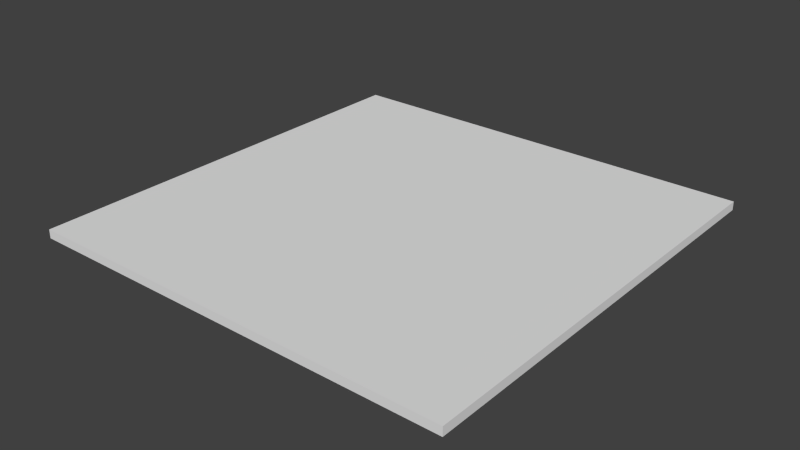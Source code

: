 # Source: board.blend  (saved by Blender 2.76.0; exported with 4.5.12 LTS)
import bpy
from mathutils import Matrix  # noqa: F401  (used for matrix-valued properties, if any)

bpy.ops.wm.read_factory_settings(use_empty=True)
scene = bpy.context.scene
scene.name = 'Scene'

# ---- collections
col_collection_1 = bpy.data.collections.new('Collection 1'); scene.collection.children.link(col_collection_1)

# ---- materials (node trees are filled in below, after node groups)
mat_material = bpy.data.materials.new('Material')
mat_material.alpha_threshold = 0.0
mat_material.use_transparent_shadow = False
mat_material.roughness = 0.5
mat_material.line_color = (0.0, 0.0, 0.0, 1.0)

# ---- material node trees

# ---- world
world_world = bpy.data.worlds.new('World'); scene.world = world_world
world_world.color = (0.05088, 0.05088, 0.05088)
world_world.use_sun_shadow = False
world_world.sun_shadow_jitter_overblur = 0.0
world_world.cycles.sampling_method = 'MANUAL'
world_world.cycles.sample_map_resolution = 256

# ---- meshes
me_cube = bpy.data.meshes.new('Cube')
me_cube.from_pydata([(-3.5, -3.252, -0.09576), (-3.548, -3.257, -0.09576), (-3.595, -3.271, -0.09576), (-3.638, -3.294, -0.09576), (-3.676, -3.324, -0.09576), (-3.706, -3.362, -0.09576), (-3.729, -3.405, -0.09576), (-3.743, -3.452, -0.09576), (-3.748, -3.5, -0.09576), (-3.743, -3.548, -0.09576), (-3.729, -3.595, -0.09576), (-3.706, -3.638, -0.09576), (-3.676, -3.676, -0.09576), (-3.638, -3.706, -0.09576), (-3.595, -3.729, -0.09576), (-3.548, -3.743, -0.09576), (-3.5, -3.748, -0.09576), (-3.452, -3.743, -0.09576), (-3.405, -3.729, -0.09576), (-3.362, -3.706, -0.09576), (-3.324, -3.676, -0.09576), (-3.294, -3.638, -0.09576), (-3.271, -3.595, -0.09576), (-3.257, -3.548, -0.09576), (-3.252, -3.5, -0.09576), (-3.257, -3.452, -0.09576), (-3.271, -3.405, -0.09576), (-3.294, -3.362, -0.09576), (-3.324, -3.324, -0.09576), (-3.362, -3.294, -0.09576), (-3.405, -3.271, -0.09576), (-3.452, -3.257, -0.09576), (-3.5, -3.366, -0.3543), (-3.526, -3.368, -0.3543), (-3.551, -3.376, -0.3543), (-3.575, -3.388, -0.3543), (-3.595, -3.405, -0.3543), (-3.612, -3.425, -0.3543), (-3.624, -3.449, -0.3543), (-3.632, -3.474, -0.3543), (-3.634, -3.5, -0.3543), (-3.632, -3.526, -0.3543), (-3.624, -3.551, -0.3543), (-3.612, -3.575, -0.3543), (-3.595, -3.595, -0.3543), (-3.575, -3.612, -0.3543), (-3.551, -3.624, -0.3543), (-3.526, -3.632, -0.3543), (-3.5, -3.634, -0.3543), (-3.474, -3.632, -0.3543), (-3.449, -3.624, -0.3543), (-3.425, -3.612, -0.3543), (-3.405, -3.595, -0.3543), (-3.388, -3.575, -0.3543), (-3.376, -3.551, -0.3543), (-3.368, -3.526, -0.3543), (-3.366, -3.5, -0.3543), (-3.368, -3.474, -0.3543), (-3.376, -3.449, -0.3543), (-3.388, -3.425, -0.3543), (-3.405, -3.405, -0.3543), (-3.425, -3.388, -0.3543), (-3.449, -3.376, -0.3543), (-3.474, -3.368, -0.3543), (5.0, 5.0, -0.1), (5.0, -5.0, -0.1), (-5.0, -5.0, -0.1), (-5.0, 5.0, -0.1), (5.0, 5.0, 0.1), (5.0, -5.0, 0.1), (-5.0, -5.0, 0.1), (-5.0, 5.0, 0.1), (3.5, -3.252, -0.09576), (3.452, -3.257, -0.09576), (3.405, -3.271, -0.09576), (3.362, -3.294, -0.09576), (3.324, -3.324, -0.09576), (3.294, -3.362, -0.09576), (3.271, -3.405, -0.09576), (3.257, -3.452, -0.09576), (3.252, -3.5, -0.09576), (3.257, -3.548, -0.09576), (3.271, -3.595, -0.09576), (3.294, -3.638, -0.09576), (3.324, -3.676, -0.09576), (3.362, -3.706, -0.09576), (3.405, -3.729, -0.09576), (3.452, -3.743, -0.09576), (3.5, -3.748, -0.09576), (3.548, -3.743, -0.09576), (3.595, -3.729, -0.09576), (3.638, -3.706, -0.09576), (3.676, -3.676, -0.09576), (3.706, -3.638, -0.09576), (3.729, -3.595, -0.09576), (3.743, -3.548, -0.09576), (3.748, -3.5, -0.09576), (3.743, -3.452, -0.09576), (3.729, -3.405, -0.09576), (3.706, -3.362, -0.09576), (3.676, -3.324, -0.09576), (3.638, -3.294, -0.09576), (3.595, -3.271, -0.09576), (3.548, -3.257, -0.09576), (3.5, -3.366, -0.3543), (3.474, -3.368, -0.3543), (3.449, -3.376, -0.3543), (3.425, -3.388, -0.3543), (3.405, -3.405, -0.3543), (3.388, -3.425, -0.3543), (3.376, -3.449, -0.3543), (3.368, -3.474, -0.3543), (3.366, -3.5, -0.3543), (3.368, -3.526, -0.3543), (3.376, -3.551, -0.3543), (3.388, -3.575, -0.3543), (3.405, -3.595, -0.3543), (3.425, -3.612, -0.3543), (3.449, -3.624, -0.3543), (3.474, -3.632, -0.3543), (3.5, -3.634, -0.3543), (3.526, -3.632, -0.3543), (3.551, -3.624, -0.3543), (3.575, -3.612, -0.3543), (3.595, -3.595, -0.3543), (3.612, -3.575, -0.3543), (3.624, -3.551, -0.3543), (3.632, -3.526, -0.3543), (3.634, -3.5, -0.3543), (3.632, -3.474, -0.3543), (3.624, -3.449, -0.3543), (3.612, -3.425, -0.3543), (3.595, -3.405, -0.3543), (3.575, -3.388, -0.3543), (3.551, -3.376, -0.3543), (3.526, -3.368, -0.3543), (3.5, 3.748, -0.09576), (3.452, 3.743, -0.09576), (3.405, 3.729, -0.09576), (3.362, 3.706, -0.09576), (3.324, 3.676, -0.09576), (3.294, 3.638, -0.09576), (3.271, 3.595, -0.09576), (3.257, 3.548, -0.09576), (3.252, 3.5, -0.09576), (3.257, 3.452, -0.09576), (3.271, 3.405, -0.09576), (3.294, 3.362, -0.09576), (3.324, 3.324, -0.09576), (3.362, 3.294, -0.09576), (3.405, 3.271, -0.09576), (3.452, 3.257, -0.09576), (3.5, 3.252, -0.09576), (3.548, 3.257, -0.09576), (3.595, 3.271, -0.09576), (3.638, 3.294, -0.09576), (3.676, 3.324, -0.09576), (3.706, 3.362, -0.09576), (3.729, 3.405, -0.09576), (3.743, 3.452, -0.09576), (3.748, 3.5, -0.09576), (3.743, 3.548, -0.09576), (3.729, 3.595, -0.09576), (3.706, 3.638, -0.09576), (3.676, 3.676, -0.09576), (3.638, 3.706, -0.09576), (3.595, 3.729, -0.09576), (3.548, 3.743, -0.09576), (3.5, 3.634, -0.3543), (3.474, 3.632, -0.3543), (3.449, 3.624, -0.3543), (3.425, 3.612, -0.3543), (3.405, 3.595, -0.3543), (3.388, 3.575, -0.3543), (3.376, 3.551, -0.3543), (3.368, 3.526, -0.3543), (3.366, 3.5, -0.3543), (3.368, 3.474, -0.3543), (3.376, 3.449, -0.3543), (3.388, 3.425, -0.3543), (3.405, 3.405, -0.3543), (3.425, 3.388, -0.3543), (3.449, 3.376, -0.3543), (3.474, 3.368, -0.3543), (3.5, 3.366, -0.3543), (3.526, 3.368, -0.3543), (3.551, 3.376, -0.3543), (3.575, 3.388, -0.3543), (3.595, 3.405, -0.3543), (3.612, 3.425, -0.3543), (3.624, 3.449, -0.3543), (3.632, 3.474, -0.3543), (3.634, 3.5, -0.3543), (3.632, 3.526, -0.3543), (3.624, 3.551, -0.3543), (3.612, 3.575, -0.3543), (3.595, 3.595, -0.3543), (3.575, 3.612, -0.3543), (3.551, 3.624, -0.3543), (3.526, 3.632, -0.3543), (3.5, 3.748, -0.09576), (3.452, 3.743, -0.09576), (3.405, 3.729, -0.09576), (3.362, 3.706, -0.09576), (3.324, 3.676, -0.09576), (3.294, 3.638, -0.09576), (3.271, 3.595, -0.09576), (3.257, 3.548, -0.09576), (3.252, 3.5, -0.09576), (3.257, 3.452, -0.09576), (3.271, 3.405, -0.09576), (3.294, 3.362, -0.09576), (3.324, 3.324, -0.09576), (3.362, 3.294, -0.09576), (3.405, 3.271, -0.09576), (3.452, 3.257, -0.09576), (3.5, 3.252, -0.09576), (3.548, 3.257, -0.09576), (3.595, 3.271, -0.09576), (3.638, 3.294, -0.09576), (3.676, 3.324, -0.09576), (3.706, 3.362, -0.09576), (3.729, 3.405, -0.09576), (3.743, 3.452, -0.09576), (3.748, 3.5, -0.09576), (3.743, 3.548, -0.09576), (3.729, 3.595, -0.09576), (3.706, 3.638, -0.09576), (3.676, 3.676, -0.09576), (3.638, 3.706, -0.09576), (3.595, 3.729, -0.09576), (3.548, 3.743, -0.09576), (3.5, 3.634, -0.3543), (3.474, 3.632, -0.3543), (3.449, 3.624, -0.3543), (3.425, 3.612, -0.3543), (3.405, 3.595, -0.3543), (3.388, 3.575, -0.3543), (3.376, 3.551, -0.3543), (3.368, 3.526, -0.3543), (3.366, 3.5, -0.3543), (3.368, 3.474, -0.3543), (3.376, 3.449, -0.3543), (3.388, 3.425, -0.3543), (3.405, 3.405, -0.3543), (3.425, 3.388, -0.3543), (3.449, 3.376, -0.3543), (3.474, 3.368, -0.3543), (3.5, 3.366, -0.3543), (3.526, 3.368, -0.3543), (3.551, 3.376, -0.3543), (3.575, 3.388, -0.3543), (3.595, 3.405, -0.3543), (3.612, 3.425, -0.3543), (3.624, 3.449, -0.3543), (3.632, 3.474, -0.3543), (3.634, 3.5, -0.3543), (3.632, 3.526, -0.3543), (3.624, 3.551, -0.3543), (3.612, 3.575, -0.3543), (3.595, 3.595, -0.3543), (3.575, 3.612, -0.3543), (3.551, 3.624, -0.3543), (3.526, 3.632, -0.3543), (3.5, 3.748, -0.09576), (3.452, 3.743, -0.09576), (3.405, 3.729, -0.09576), (3.362, 3.706, -0.09576), (3.324, 3.676, -0.09576), (3.294, 3.638, -0.09576), (3.271, 3.595, -0.09576), (3.257, 3.548, -0.09576), (3.252, 3.5, -0.09576), (3.257, 3.452, -0.09576), (3.271, 3.405, -0.09576), (3.294, 3.362, -0.09576), (3.324, 3.324, -0.09576), (3.362, 3.294, -0.09576), (3.405, 3.271, -0.09576), (3.452, 3.257, -0.09576), (3.5, 3.252, -0.09576), (3.548, 3.257, -0.09576), (3.595, 3.271, -0.09576), (3.638, 3.294, -0.09576), (3.676, 3.324, -0.09576), (3.706, 3.362, -0.09576), (3.729, 3.405, -0.09576), (3.743, 3.452, -0.09576), (3.748, 3.5, -0.09576), (3.743, 3.548, -0.09576), (3.729, 3.595, -0.09576), (3.706, 3.638, -0.09576), (3.676, 3.676, -0.09576), (3.638, 3.706, -0.09576), (3.595, 3.729, -0.09576), (3.548, 3.743, -0.09576), (3.5, 3.634, -0.3543), (3.474, 3.632, -0.3543), (3.449, 3.624, -0.3543), (3.425, 3.612, -0.3543), (3.405, 3.595, -0.3543), (3.388, 3.575, -0.3543), (3.376, 3.551, -0.3543), (3.368, 3.526, -0.3543), (3.366, 3.5, -0.3543), (3.368, 3.474, -0.3543), (3.376, 3.449, -0.3543), (3.388, 3.425, -0.3543), (3.405, 3.405, -0.3543), (3.425, 3.388, -0.3543), (3.449, 3.376, -0.3543), (3.474, 3.368, -0.3543), (3.5, 3.366, -0.3543), (3.526, 3.368, -0.3543), (3.551, 3.376, -0.3543), (3.575, 3.388, -0.3543), (3.595, 3.405, -0.3543), (3.612, 3.425, -0.3543), (3.624, 3.449, -0.3543), (3.632, 3.474, -0.3543), (3.634, 3.5, -0.3543), (3.632, 3.526, -0.3543), (3.624, 3.551, -0.3543), (3.612, 3.575, -0.3543), (3.595, 3.595, -0.3543), (3.575, 3.612, -0.3543), (3.551, 3.624, -0.3543), (3.526, 3.632, -0.3543), (-3.5, 3.748, -0.09576), (-3.548, 3.743, -0.09576), (-3.595, 3.729, -0.09576), (-3.638, 3.706, -0.09576), (-3.676, 3.676, -0.09576), (-3.706, 3.638, -0.09576), (-3.729, 3.595, -0.09576), (-3.743, 3.548, -0.09576), (-3.748, 3.5, -0.09576), (-3.743, 3.452, -0.09576), (-3.729, 3.405, -0.09576), (-3.706, 3.362, -0.09576), (-3.676, 3.324, -0.09576), (-3.638, 3.294, -0.09576), (-3.595, 3.271, -0.09576), (-3.548, 3.257, -0.09576), (-3.5, 3.252, -0.09576), (-3.452, 3.257, -0.09576), (-3.405, 3.271, -0.09576), (-3.362, 3.294, -0.09576), (-3.324, 3.324, -0.09576), (-3.294, 3.362, -0.09576), (-3.271, 3.405, -0.09576), (-3.257, 3.452, -0.09576), (-3.252, 3.5, -0.09576), (-3.257, 3.548, -0.09576), (-3.271, 3.595, -0.09576), (-3.294, 3.638, -0.09576), (-3.324, 3.676, -0.09576), (-3.362, 3.706, -0.09576), (-3.405, 3.729, -0.09576), (-3.452, 3.743, -0.09576), (-3.5, 3.634, -0.3543), (-3.526, 3.632, -0.3543), (-3.551, 3.624, -0.3543), (-3.575, 3.612, -0.3543), (-3.595, 3.595, -0.3543), (-3.612, 3.575, -0.3543), (-3.624, 3.551, -0.3543), (-3.632, 3.526, -0.3543), (-3.634, 3.5, -0.3543), (-3.632, 3.474, -0.3543), (-3.624, 3.449, -0.3543), (-3.612, 3.425, -0.3543), (-3.595, 3.405, -0.3543), (-3.575, 3.388, -0.3543), (-3.551, 3.376, -0.3543), (-3.526, 3.368, -0.3543), (-3.5, 3.366, -0.3543), (-3.474, 3.368, -0.3543), (-3.449, 3.376, -0.3543), (-3.425, 3.388, -0.3543), (-3.405, 3.405, -0.3543), (-3.388, 3.425, -0.3543), (-3.376, 3.449, -0.3543), (-3.368, 3.474, -0.3543), (-3.366, 3.5, -0.3543), (-3.368, 3.526, -0.3543), (-3.376, 3.551, -0.3543), (-3.388, 3.575, -0.3543), (-3.405, 3.595, -0.3543), (-3.425, 3.612, -0.3543), (-3.449, 3.624, -0.3543), (-3.474, 3.632, -0.3543)], [], [(0, 1, 2, 3, 4, 5, 6, 7, 8, 9, 10, 11, 12, 13, 14, 15, 16, 17, 18, 19, 20, 21, 22, 23, 24, 25, 26, 27, 28, 29, 30, 31), (30, 62, 63, 31), (31, 63, 32, 0), (29, 61, 62, 30), (28, 60, 61, 29), (27, 59, 60, 28), (26, 58, 59, 27), (25, 57, 58, 26), (24, 56, 57, 25), (23, 55, 56, 24), (22, 54, 55, 23), (21, 53, 54, 22), (20, 52, 53, 21), (19, 51, 52, 20), (18, 50, 51, 19), (17, 49, 50, 18), (16, 48, 49, 17), (15, 47, 48, 16), (14, 46, 47, 15), (13, 45, 46, 14), (12, 44, 45, 13), (11, 43, 44, 12), (10, 42, 43, 11), (9, 41, 42, 10), (8, 40, 41, 9), (7, 39, 40, 8), (6, 38, 39, 7), (5, 37, 38, 6), (4, 36, 37, 5), (3, 35, 36, 4), (2, 34, 35, 3), (1, 33, 34, 2), (0, 32, 33, 1), (62, 61, 60, 59, 58, 57, 56, 55, 54, 53, 52, 51, 50, 49, 48, 47, 46, 45, 44, 43, 42, 41, 40, 39, 38, 37, 36, 35, 34, 33, 32, 63), (64, 65, 66, 67), (68, 71, 70, 69), (64, 68, 69, 65), (65, 69, 70, 66), (66, 70, 71, 67), (68, 64, 67, 71), (72, 73, 74, 75, 76, 77, 78, 79, 80, 81, 82, 83, 84, 85, 86, 87, 88, 89, 90, 91, 92, 93, 94, 95, 96, 97, 98, 99, 100, 101, 102, 103), (102, 134, 135, 103), (103, 135, 104, 72), (101, 133, 134, 102), (100, 132, 133, 101), (99, 131, 132, 100), (98, 130, 131, 99), (97, 129, 130, 98), (96, 128, 129, 97), (95, 127, 128, 96), (94, 126, 127, 95), (93, 125, 126, 94), (92, 124, 125, 93), (91, 123, 124, 92), (90, 122, 123, 91), (89, 121, 122, 90), (88, 120, 121, 89), (87, 119, 120, 88), (86, 118, 119, 87), (85, 117, 118, 86), (84, 116, 117, 85), (83, 115, 116, 84), (82, 114, 115, 83), (81, 113, 114, 82), (80, 112, 113, 81), (79, 111, 112, 80), (78, 110, 111, 79), (77, 109, 110, 78), (76, 108, 109, 77), (75, 107, 108, 76), (74, 106, 107, 75), (73, 105, 106, 74), (72, 104, 105, 73), (134, 133, 132, 131, 130, 129, 128, 127, 126, 125, 124, 123, 122, 121, 120, 119, 118, 117, 116, 115, 114, 113, 112, 111, 110, 109, 108, 107, 106, 105, 104, 135), (136, 137, 138, 139, 140, 141, 142, 143, 144, 145, 146, 147, 148, 149, 150, 151, 152, 153, 154, 155, 156, 157, 158, 159, 160, 161, 162, 163, 164, 165, 166, 167), (166, 198, 199, 167), (167, 199, 168, 136), (165, 197, 198, 166), (164, 196, 197, 165), (163, 195, 196, 164), (162, 194, 195, 163), (161, 193, 194, 162), (160, 192, 193, 161), (159, 191, 192, 160), (158, 190, 191, 159), (157, 189, 190, 158), (156, 188, 189, 157), (155, 187, 188, 156), (154, 186, 187, 155), (153, 185, 186, 154), (152, 184, 185, 153), (151, 183, 184, 152), (150, 182, 183, 151), (149, 181, 182, 150), (148, 180, 181, 149), (147, 179, 180, 148), (146, 178, 179, 147), (145, 177, 178, 146), (144, 176, 177, 145), (143, 175, 176, 144), (142, 174, 175, 143), (141, 173, 174, 142), (140, 172, 173, 141), (139, 171, 172, 140), (138, 170, 171, 139), (137, 169, 170, 138), (136, 168, 169, 137), (198, 197, 196, 195, 194, 193, 192, 191, 190, 189, 188, 187, 186, 185, 184, 183, 182, 181, 180, 179, 178, 177, 176, 175, 174, 173, 172, 171, 170, 169, 168, 199), (200, 201, 202, 203, 204, 205, 206, 207, 208, 209, 210, 211, 212, 213, 214, 215, 216, 217, 218, 219, 220, 221, 222, 223, 224, 225, 226, 227, 228, 229, 230, 231), (230, 262, 263, 231), (231, 263, 232, 200), (229, 261, 262, 230), (228, 260, 261, 229), (227, 259, 260, 228), (226, 258, 259, 227), (225, 257, 258, 226), (224, 256, 257, 225), (223, 255, 256, 224), (222, 254, 255, 223), (221, 253, 254, 222), (220, 252, 253, 221), (219, 251, 252, 220), (218, 250, 251, 219), (217, 249, 250, 218), (216, 248, 249, 217), (215, 247, 248, 216), (214, 246, 247, 215), (213, 245, 246, 214), (212, 244, 245, 213), (211, 243, 244, 212), (210, 242, 243, 211), (209, 241, 242, 210), (208, 240, 241, 209), (207, 239, 240, 208), (206, 238, 239, 207), (205, 237, 238, 206), (204, 236, 237, 205), (203, 235, 236, 204), (202, 234, 235, 203), (201, 233, 234, 202), (200, 232, 233, 201), (262, 261, 260, 259, 258, 257, 256, 255, 254, 253, 252, 251, 250, 249, 248, 247, 246, 245, 244, 243, 242, 241, 240, 239, 238, 237, 236, 235, 234, 233, 232, 263), (264, 265, 266, 267, 268, 269, 270, 271, 272, 273, 274, 275, 276, 277, 278, 279, 280, 281, 282, 283, 284, 285, 286, 287, 288, 289, 290, 291, 292, 293, 294, 295), (294, 326, 327, 295), (295, 327, 296, 264), (293, 325, 326, 294), (292, 324, 325, 293), (291, 323, 324, 292), (290, 322, 323, 291), (289, 321, 322, 290), (288, 320, 321, 289), (287, 319, 320, 288), (286, 318, 319, 287), (285, 317, 318, 286), (284, 316, 317, 285), (283, 315, 316, 284), (282, 314, 315, 283), (281, 313, 314, 282), (280, 312, 313, 281), (279, 311, 312, 280), (278, 310, 311, 279), (277, 309, 310, 278), (276, 308, 309, 277), (275, 307, 308, 276), (274, 306, 307, 275), (273, 305, 306, 274), (272, 304, 305, 273), (271, 303, 304, 272), (270, 302, 303, 271), (269, 301, 302, 270), (268, 300, 301, 269), (267, 299, 300, 268), (266, 298, 299, 267), (265, 297, 298, 266), (264, 296, 297, 265), (326, 325, 324, 323, 322, 321, 320, 319, 318, 317, 316, 315, 314, 313, 312, 311, 310, 309, 308, 307, 306, 305, 304, 303, 302, 301, 300, 299, 298, 297, 296, 327), (328, 329, 330, 331, 332, 333, 334, 335, 336, 337, 338, 339, 340, 341, 342, 343, 344, 345, 346, 347, 348, 349, 350, 351, 352, 353, 354, 355, 356, 357, 358, 359), (358, 390, 391, 359), (359, 391, 360, 328), (357, 389, 390, 358), (356, 388, 389, 357), (355, 387, 388, 356), (354, 386, 387, 355), (353, 385, 386, 354), (352, 384, 385, 353), (351, 383, 384, 352), (350, 382, 383, 351), (349, 381, 382, 350), (348, 380, 381, 349), (347, 379, 380, 348), (346, 378, 379, 347), (345, 377, 378, 346), (344, 376, 377, 345), (343, 375, 376, 344), (342, 374, 375, 343), (341, 373, 374, 342), (340, 372, 373, 341), (339, 371, 372, 340), (338, 370, 371, 339), (337, 369, 370, 338), (336, 368, 369, 337), (335, 367, 368, 336), (334, 366, 367, 335), (333, 365, 366, 334), (332, 364, 365, 333), (331, 363, 364, 332), (330, 362, 363, 331), (329, 361, 362, 330), (328, 360, 361, 329), (390, 389, 388, 387, 386, 385, 384, 383, 382, 381, 380, 379, 378, 377, 376, 375, 374, 373, 372, 371, 370, 369, 368, 367, 366, 365, 364, 363, 362, 361, 360, 391)])
_uv = me_cube.uv_layers.new(name='UVMap')
_uv.uv.foreach_set('vector', [0.0, 0.0, 0.0, 0.0, 0.0, 0.0, 0.0, 0.0, 0.0, 0.0, 0.0, 0.0, 0.0, 0.0, 0.0, 0.0, 0.0, 0.0, 0.0, 0.0, 0.0, 0.0, 0.0, 0.0, 0.0, 0.0, 0.0, 0.0, 0.0, 0.0, 0.0, 0.0, 0.0, 0.0, 0.0, 0.0, 0.0, 0.0, 0.0, 0.0, 0.0, 0.0, 0.0, 0.0, 0.0, 0.0, 0.0, 0.0, 0.0, 0.0, 0.0, 0.0, 0.0, 0.0, 0.0, 0.0, 0.0, 0.0, 0.0, 0.0, 0.0, 0.0, 0.0, 0.0, 0.0, 0.0, 0.0, 0.0, 0.0, 0.0, 0.0, 0.0, 0.0, 0.0, 0.0, 0.0, 0.0, 0.0, 0.0, 0.0, 0.0, 0.0, 0.0, 0.0, 0.0, 0.0, 0.0, 0.0, 0.0, 0.0, 0.0, 0.0, 0.0, 0.0, 0.0, 0.0, 0.0, 0.0, 0.0, 0.0, 0.0, 0.0, 0.0, 0.0, 0.0, 0.0, 0.0, 0.0, 0.0, 0.0, 0.0, 0.0, 0.0, 0.0, 0.0, 0.0, 0.0, 0.0, 0.0, 0.0, 0.0, 0.0, 0.0, 0.0, 0.0, 0.0, 0.0, 0.0, 0.0, 0.0, 0.0, 0.0, 0.0, 0.0, 0.0, 0.0, 0.0, 0.0, 0.0, 0.0, 0.0, 0.0, 0.0, 0.0, 0.0, 0.0, 0.0, 0.0, 0.0, 0.0, 0.0, 0.0, 0.0, 0.0, 0.0, 0.0, 0.0, 0.0, 0.0, 0.0, 0.0, 0.0, 0.0, 0.0, 0.0, 0.0, 0.0, 0.0, 0.0, 0.0, 0.0, 0.0, 0.0, 0.0, 0.0, 0.0, 0.0, 0.0, 0.0, 0.0, 0.0, 0.0, 0.0, 0.0, 0.0, 0.0, 0.0, 0.0, 0.0, 0.0, 0.0, 0.0, 0.0, 0.0, 0.0, 0.0, 0.0, 0.0, 0.0, 0.0, 0.0, 0.0, 0.0, 0.0, 0.0, 0.0, 0.0, 0.0, 0.0, 0.0, 0.0, 0.0, 0.0, 0.0, 0.0, 0.0, 0.0, 0.0, 0.0, 0.0, 0.0, 0.0, 0.0, 0.0, 0.0, 0.0, 0.0, 0.0, 0.0, 0.0, 0.0, 0.0, 0.0, 0.0, 0.0, 0.0, 0.0, 0.0, 0.0, 0.0, 0.0, 0.0, 0.0, 0.0, 0.0, 0.0, 0.0, 0.0, 0.0, 0.0, 0.0, 0.0, 0.0, 0.0, 0.0, 0.0, 0.0, 0.0, 0.0, 0.0, 0.0, 0.0, 0.0, 0.0, 0.0, 0.0, 0.0, 0.0, 0.0, 0.0, 0.0, 0.0, 0.0, 0.0, 0.0, 0.0, 0.0, 0.0, 0.0, 0.0, 0.0, 0.0, 0.0, 0.0, 0.0, 0.0, 0.0, 0.0, 0.0, 0.0, 0.0, 0.0, 0.0, 0.0, 0.0, 0.0, 0.0, 0.0, 0.0, 0.0, 0.0, 0.0, 0.0, 0.0, 0.0, 0.0, 0.0, 0.0, 0.0, 0.0, 0.0, 0.0, 0.0, 0.0, 0.0, 0.0, 0.0, 0.0, 0.0, 0.0, 0.0, 0.0, 0.0, 0.0, 0.0, 0.0, 0.0, 0.0, 0.0, 0.0, 0.0, 0.0, 0.0, 0.0, 0.0, 0.0, 0.0, 0.0, 0.0, 0.0, 0.0, 0.0, 0.0, 0.0, 0.0, 0.0, 0.0, 0.0, 0.0, 0.0, 0.0, 0.0, 0.0, 0.0, 0.0, 0.0, 0.0, 0.0, 0.0, 0.0, 0.0, 0.0, 0.0, 0.0, 0.0, 0.0, 0.0, 0.0, 0.0, 0.0, 0.0, 0.0, 0.0, 0.0, 0.0, 0.0, 0.0, 0.0, 0.0, 0.0, 0.0, 0.0, 0.0, 0.0, 0.0, 0.0, 0.0, 0.0, 0.0, 0.0, 0.0, 0.0, 0.0, 0.0, 1.0, 0.0, 1.0, 1.0, 0.0, 1.0, 0.0, 0.0, 0.0, 0.0, 0.0, 0.0, 0.0, 0.0, 0.0, 0.0, 0.0, 0.0, 0.0, 0.0, 0.0, 0.0, 0.0, 0.0, 0.0, 0.0, 0.0, 0.0, 0.0, 0.0, 0.0, 0.0, 0.0, 0.0, 0.0, 0.0, 0.0, 0.0, 0.0, 0.0, 0.0, 0.0, 0.0, 0.0, 0.0, 0.0, 0.0, 0.0, 0.0, 0.0, 0.0, 0.0, 0.0, 0.0, 0.0, 0.0, 0.0, 0.0, 0.0, 0.0, 0.0, 0.0, 0.0, 0.0, 0.0, 0.0, 0.0, 0.0, 0.0, 0.0, 0.0, 0.0, 0.0, 0.0, 0.0, 0.0, 0.0, 0.0, 0.0, 0.0, 0.0, 0.0, 0.0, 0.0, 0.0, 0.0, 0.0, 0.0, 0.0, 0.0, 0.0, 0.0, 0.0, 0.0, 0.0, 0.0, 0.0, 0.0, 0.0, 0.0, 0.0, 0.0, 0.0, 0.0, 0.0, 0.0, 0.0, 0.0, 0.0, 0.0, 0.0, 0.0, 0.0, 0.0, 0.0, 0.0, 0.0, 0.0, 0.0, 0.0, 0.0, 0.0, 0.0, 0.0, 0.0, 0.0, 0.0, 0.0, 0.0, 0.0, 0.0, 0.0, 0.0, 0.0, 0.0, 0.0, 0.0, 0.0, 0.0, 0.0, 0.0, 0.0, 0.0, 0.0, 0.0, 0.0, 0.0, 0.0, 0.0, 0.0, 0.0, 0.0, 0.0, 0.0, 0.0, 0.0, 0.0, 0.0, 0.0, 0.0, 0.0, 0.0, 0.0, 0.0, 0.0, 0.0, 0.0, 0.0, 0.0, 0.0, 0.0, 0.0, 0.0, 0.0, 0.0, 0.0, 0.0, 0.0, 0.0, 0.0, 0.0, 0.0, 0.0, 0.0, 0.0, 0.0, 0.0, 0.0, 0.0, 0.0, 0.0, 0.0, 0.0, 0.0, 0.0, 0.0, 0.0, 0.0, 0.0, 0.0, 0.0, 0.0, 0.0, 0.0, 0.0, 0.0, 0.0, 0.0, 0.0, 0.0, 0.0, 0.0, 0.0, 0.0, 0.0, 0.0, 0.0, 0.0, 0.0, 0.0, 0.0, 0.0, 0.0, 0.0, 0.0, 0.0, 0.0, 0.0, 0.0, 0.0, 0.0, 0.0, 0.0, 0.0, 0.0, 0.0, 0.0, 0.0, 0.0, 0.0, 0.0, 0.0, 0.0, 0.0, 0.0, 0.0, 0.0, 0.0, 0.0, 0.0, 0.0, 0.0, 0.0, 0.0, 0.0, 0.0, 0.0, 0.0, 0.0, 0.0, 0.0, 0.0, 0.0, 0.0, 0.0, 0.0, 0.0, 0.0, 0.0, 0.0, 0.0, 0.0, 0.0, 0.0, 0.0, 0.0, 0.0, 0.0, 0.0, 0.0, 0.0, 0.0, 0.0, 0.0, 0.0, 0.0, 0.0, 0.0, 0.0, 0.0, 0.0, 0.0, 0.0, 0.0, 0.0, 0.0, 0.0, 0.0, 0.0, 0.0, 0.0, 0.0, 0.0, 0.0, 0.0, 0.0, 0.0, 0.0, 0.0, 0.0, 0.0, 0.0, 0.0, 0.0, 0.0, 0.0, 0.0, 0.0, 0.0, 0.0, 0.0, 0.0, 0.0, 0.0, 0.0, 0.0, 0.0, 0.0, 0.0, 0.0, 0.0, 0.0, 0.0, 0.0, 0.0, 0.0, 0.0, 0.0, 0.0, 0.0, 0.0, 0.0, 0.0, 0.0, 0.0, 0.0, 0.0, 0.0, 0.0, 0.0, 0.0, 0.0, 0.0, 0.0, 0.0, 0.0, 0.0, 0.0, 0.0, 0.0, 0.0, 0.0, 0.0, 0.0, 0.0, 0.0, 0.0, 0.0, 0.0, 0.0, 0.0, 0.0, 0.0, 0.0, 0.0, 0.0, 0.0, 0.0, 0.0, 0.0, 0.0, 0.0, 0.0, 0.0, 0.0, 0.0, 0.0, 0.0, 0.0, 0.0, 0.0, 0.0, 0.0, 0.0, 0.0, 0.0, 0.0, 0.0, 0.0, 0.0, 0.0, 0.0, 0.0, 0.0, 0.0, 0.0, 0.0, 0.0, 0.0, 0.0, 0.0, 0.0, 0.0, 0.0, 0.0, 0.0, 0.0, 0.0, 0.0, 0.0, 0.0, 0.0, 0.0, 0.0, 0.0, 0.0, 0.0, 0.0, 0.0, 0.0, 0.0, 0.0, 0.0, 0.0, 0.0, 0.0, 0.0, 0.0, 0.0, 0.0, 0.0, 0.0, 0.0, 0.0, 0.0, 0.0, 0.0, 0.0, 0.0, 0.0, 0.0, 0.0, 0.0, 0.0, 0.0, 0.0, 0.0, 0.0, 0.0, 0.0, 0.0, 0.0, 0.0, 0.0, 0.0, 0.0, 0.0, 0.0, 0.0, 0.0, 0.0, 0.0, 0.0, 0.0, 0.0, 0.0, 0.0, 0.0, 0.0, 0.0, 0.0, 0.0, 0.0, 0.0, 0.0, 0.0, 0.0, 0.0, 0.0, 0.0, 0.0, 0.0, 0.0, 0.0, 0.0, 0.0, 0.0, 0.0, 0.0, 0.0, 0.0, 0.0, 0.0, 0.0, 0.0, 0.0, 0.0, 0.0, 0.0, 0.0, 0.0, 0.0, 0.0, 0.0, 0.0, 0.0, 0.0, 0.0, 0.0, 0.0, 0.0, 0.0, 0.0, 0.0, 0.0, 0.0, 0.0, 0.0, 0.0, 0.0, 0.0, 0.0, 0.0, 0.0, 0.0, 0.0, 0.0, 0.0, 0.0, 0.0, 0.0, 0.0, 0.0, 0.0, 0.0, 0.0, 0.0, 0.0, 0.0, 0.0, 0.0, 0.0, 0.0, 0.0, 0.0, 0.0, 0.0, 0.0, 0.0, 0.0, 0.0, 0.0, 0.0, 0.0, 0.0, 0.0, 0.0, 0.0, 0.0, 0.0, 0.0, 0.0, 0.0, 0.0, 0.0, 0.0, 0.0, 0.0, 0.0, 0.0, 0.0, 0.0, 0.0, 0.0, 0.0, 0.0, 0.0, 0.0, 0.0, 0.0, 0.0, 0.0, 0.0, 0.0, 0.0, 0.0, 0.0, 0.0, 0.0, 0.0, 0.0, 0.0, 0.0, 0.0, 0.0, 0.0, 0.0, 0.0, 0.0, 0.0, 0.0, 0.0, 0.0, 0.0, 0.0, 0.0, 0.0, 0.0, 0.0, 0.0, 0.0, 0.0, 0.0, 0.0, 0.0, 0.0, 0.0, 0.0, 0.0, 0.0, 0.0, 0.0, 0.0, 0.0, 0.0, 0.0, 0.0, 0.0, 0.0, 0.0, 0.0, 0.0, 0.0, 0.0, 0.0, 0.0, 0.0, 0.0, 0.0, 0.0, 0.0, 0.0, 0.0, 0.0, 0.0, 0.0, 0.0, 0.0, 0.0, 0.0, 0.0, 0.0, 0.0, 0.0, 0.0, 0.0, 0.0, 0.0, 0.0, 0.0, 0.0, 0.0, 0.0, 0.0, 0.0, 0.0, 0.0, 0.0, 0.0, 0.0, 0.0, 0.0, 0.0, 0.0, 0.0, 0.0, 0.0, 0.0, 0.0, 0.0, 0.0, 0.0, 0.0, 0.0, 0.0, 0.0, 0.0, 0.0, 0.0, 0.0, 0.0, 0.0, 0.0, 0.0, 0.0, 0.0, 0.0, 0.0, 0.0, 0.0, 0.0, 0.0, 0.0, 0.0, 0.0, 0.0, 0.0, 0.0, 0.0, 0.0, 0.0, 0.0, 0.0, 0.0, 0.0, 0.0, 0.0, 0.0, 0.0, 0.0, 0.0, 0.0, 0.0, 0.0, 0.0, 0.0, 0.0, 0.0, 0.0, 0.0, 0.0, 0.0, 0.0, 0.0, 0.0, 0.0, 0.0, 0.0, 0.0, 0.0, 0.0, 0.0, 0.0, 0.0, 0.0, 0.0, 0.0, 0.0, 0.0, 0.0, 0.0, 0.0, 0.0, 0.0, 0.0, 0.0, 0.0, 0.0, 0.0, 0.0, 0.0, 0.0, 0.0, 0.0, 0.0, 0.0, 0.0, 0.0, 0.0, 0.0, 0.0, 0.0, 0.0, 0.0, 0.0, 0.0, 0.0, 0.0, 0.0, 0.0, 0.0, 0.0, 0.0, 0.0, 0.0, 0.0, 0.0, 0.0, 0.0, 0.0, 0.0, 0.0, 0.0, 0.0, 0.0, 0.0, 0.0, 0.0, 0.0, 0.0, 0.0, 0.0, 0.0, 0.0, 0.0, 0.0, 0.0, 0.0, 0.0, 0.0, 0.0, 0.0, 0.0, 0.0, 0.0, 0.0, 0.0, 0.0, 0.0, 0.0, 0.0, 0.0, 0.0, 0.0, 0.0, 0.0, 0.0, 0.0, 0.0, 0.0, 0.0, 0.0, 0.0, 0.0, 0.0, 0.0, 0.0, 0.0, 0.0, 0.0, 0.0, 0.0, 0.0, 0.0, 0.0, 0.0, 0.0, 0.0, 0.0, 0.0, 0.0, 0.0, 0.0, 0.0, 0.0, 0.0, 0.0, 0.0, 0.0, 0.0, 0.0, 0.0, 0.0, 0.0, 0.0, 0.0, 0.0, 0.0, 0.0, 0.0, 0.0, 0.0, 0.0, 0.0, 0.0, 0.0, 0.0, 0.0, 0.0, 0.0, 0.0, 0.0, 0.0, 0.0, 0.0, 0.0, 0.0, 0.0, 0.0, 0.0, 0.0, 0.0, 0.0, 0.0, 0.0, 0.0, 0.0, 0.0, 0.0, 0.0, 0.0, 0.0, 0.0, 0.0, 0.0, 0.0, 0.0, 0.0, 0.0, 0.0, 0.0, 0.0, 0.0, 0.0, 0.0, 0.0, 0.0, 0.0, 0.0, 0.0, 0.0, 0.0, 0.0, 0.0, 0.0, 0.0, 0.0, 0.0, 0.0, 0.0, 0.0, 0.0, 0.0, 0.0, 0.0, 0.0, 0.0, 0.0, 0.0, 0.0, 0.0, 0.0, 0.0, 0.0, 0.0, 0.0, 0.0, 0.0, 0.0, 0.0, 0.0, 0.0, 0.0, 0.0, 0.0, 0.0, 0.0, 0.0, 0.0, 0.0, 0.0, 0.0, 0.0, 0.0, 0.0, 0.0, 0.0, 0.0, 0.0, 0.0, 0.0, 0.0, 0.0, 0.0, 0.0, 0.0, 0.0, 0.0, 0.0, 0.0, 0.0, 0.0, 0.0, 0.0, 0.0, 0.0, 0.0, 0.0, 0.0, 0.0, 0.0, 0.0, 0.0, 0.0, 0.0, 0.0, 0.0, 0.0, 0.0, 0.0, 0.0, 0.0, 0.0, 0.0, 0.0, 0.0, 0.0, 0.0, 0.0, 0.0, 0.0, 0.0, 0.0, 0.0, 0.0, 0.0, 0.0, 0.0, 0.0, 0.0, 0.0, 0.0, 0.0, 0.0, 0.0, 0.0, 0.0, 0.0, 0.0, 0.0, 0.0, 0.0, 0.0, 0.0, 0.0, 0.0, 0.0, 0.0, 0.0, 0.0, 0.0, 0.0, 0.0, 0.0, 0.0, 0.0, 0.0, 0.0, 0.0, 0.0, 0.0, 0.0, 0.0, 0.0, 0.0, 0.0, 0.0, 0.0, 0.0, 0.0, 0.0, 0.0, 0.0, 0.0, 0.0, 0.0, 0.0, 0.0, 0.0, 0.0, 0.0, 0.0, 0.0, 0.0, 0.0, 0.0, 0.0, 0.0, 0.0, 0.0, 0.0, 0.0, 0.0, 0.0, 0.0, 0.0, 0.0, 0.0, 0.0, 0.0, 0.0, 0.0, 0.0, 0.0, 0.0, 0.0, 0.0, 0.0, 0.0, 0.0, 0.0, 0.0, 0.0, 0.0, 0.0, 0.0, 0.0, 0.0, 0.0, 0.0, 0.0, 0.0, 0.0, 0.0, 0.0, 0.0, 0.0, 0.0, 0.0, 0.0, 0.0, 0.0, 0.0, 0.0, 0.0, 0.0, 0.0, 0.0, 0.0, 0.0, 0.0, 0.0, 0.0, 0.0, 0.0, 0.0, 0.0, 0.0, 0.0, 0.0, 0.0, 0.0, 0.0, 0.0, 0.0, 0.0, 0.0, 0.0, 0.0, 0.0, 0.0, 0.0, 0.0, 0.0, 0.0, 0.0, 0.0, 0.0, 0.0, 0.0, 0.0, 0.0, 0.0, 0.0, 0.0, 0.0, 0.0, 0.0, 0.0, 0.0, 0.0, 0.0, 0.0, 0.0, 0.0, 0.0, 0.0, 0.0, 0.0, 0.0, 0.0, 0.0, 0.0, 0.0, 0.0, 0.0, 0.0, 0.0, 0.0, 0.0, 0.0, 0.0, 0.0, 0.0, 0.0, 0.0, 0.0, 0.0, 0.0, 0.0, 0.0, 0.0, 0.0, 0.0, 0.0, 0.0, 0.0, 0.0, 0.0, 0.0, 0.0, 0.0, 0.0, 0.0, 0.0, 0.0, 0.0, 0.0, 0.0, 0.0, 0.0, 0.0, 0.0, 0.0, 0.0, 0.0, 0.0, 0.0, 0.0, 0.0, 0.0, 0.0, 0.0, 0.0, 0.0, 0.0, 0.0, 0.0, 0.0, 0.0, 0.0, 0.0, 0.0, 0.0, 0.0, 0.0, 0.0, 0.0, 0.0, 0.0, 0.0, 0.0, 0.0, 0.0, 0.0, 0.0, 0.0, 0.0, 0.0, 0.0, 0.0, 0.0, 0.0, 0.0, 0.0, 0.0, 0.0, 0.0, 0.0, 0.0, 0.0, 0.0, 0.0, 0.0, 0.0, 0.0, 0.0, 0.0, 0.0, 0.0, 0.0, 0.0, 0.0, 0.0, 0.0, 0.0, 0.0, 0.0, 0.0, 0.0, 0.0, 0.0, 0.0, 0.0, 0.0, 0.0, 0.0, 0.0, 0.0, 0.0, 0.0, 0.0, 0.0, 0.0, 0.0, 0.0, 0.0, 0.0, 0.0, 0.0, 0.0, 0.0, 0.0, 0.0, 0.0, 0.0, 0.0, 0.0, 0.0, 0.0, 0.0, 0.0, 0.0, 0.0, 0.0, 0.0, 0.0, 0.0, 0.0, 0.0, 0.0, 0.0, 0.0, 0.0, 0.0, 0.0, 0.0, 0.0, 0.0, 0.0, 0.0, 0.0, 0.0, 0.0, 0.0, 0.0, 0.0, 0.0, 0.0, 0.0, 0.0, 0.0, 0.0, 0.0, 0.0, 0.0, 0.0, 0.0, 0.0, 0.0, 0.0, 0.0, 0.0, 0.0, 0.0, 0.0, 0.0, 0.0, 0.0, 0.0, 0.0, 0.0, 0.0, 0.0, 0.0, 0.0, 0.0, 0.0, 0.0, 0.0, 0.0, 0.0, 0.0, 0.0, 0.0, 0.0, 0.0, 0.0, 0.0, 0.0, 0.0, 0.0, 0.0, 0.0, 0.0, 0.0, 0.0, 0.0, 0.0, 0.0, 0.0, 0.0, 0.0, 0.0, 0.0, 0.0, 0.0, 0.0, 0.0, 0.0, 0.0, 0.0, 0.0, 0.0, 0.0, 0.0, 0.0, 0.0, 0.0, 0.0, 0.0, 0.0, 0.0, 0.0, 0.0, 0.0, 0.0, 0.0, 0.0, 0.0, 0.0, 0.0, 0.0, 0.0, 0.0, 0.0, 0.0, 0.0, 0.0, 0.0, 0.0, 0.0, 0.0, 0.0, 0.0, 0.0, 0.0, 0.0, 0.0, 0.0, 0.0, 0.0, 0.0, 0.0, 0.0, 0.0, 0.0, 0.0, 0.0, 0.0, 0.0, 0.0, 0.0, 0.0, 0.0, 0.0, 0.0, 0.0, 0.0, 0.0, 0.0, 0.0, 0.0, 0.0, 0.0, 0.0, 0.0, 0.0, 0.0, 0.0, 0.0, 0.0, 0.0, 0.0, 0.0, 0.0, 0.0, 0.0, 0.0, 0.0, 0.0, 0.0, 0.0, 0.0, 0.0, 0.0, 0.0, 0.0, 0.0, 0.0, 0.0, 0.0, 0.0, 0.0, 0.0, 0.0, 0.0, 0.0, 0.0, 0.0, 0.0, 0.0, 0.0, 0.0, 0.0, 0.0, 0.0, 0.0, 0.0, 0.0, 0.0, 0.0, 0.0, 0.0, 0.0, 0.0, 0.0, 0.0, 0.0, 0.0, 0.0, 0.0, 0.0, 0.0, 0.0, 0.0, 0.0, 0.0, 0.0, 0.0, 0.0, 0.0, 0.0, 0.0, 0.0, 0.0, 0.0, 0.0, 0.0, 0.0, 0.0, 0.0, 0.0, 0.0, 0.0, 0.0, 0.0, 0.0, 0.0, 0.0, 0.0, 0.0, 0.0, 0.0, 0.0, 0.0, 0.0, 0.0, 0.0, 0.0, 0.0, 0.0, 0.0, 0.0, 0.0, 0.0, 0.0, 0.0, 0.0, 0.0, 0.0, 0.0, 0.0, 0.0, 0.0, 0.0, 0.0, 0.0, 0.0, 0.0, 0.0, 0.0, 0.0, 0.0, 0.0, 0.0, 0.0, 0.0, 0.0, 0.0, 0.0, 0.0, 0.0, 0.0, 0.0, 0.0, 0.0, 0.0, 0.0, 0.0, 0.0, 0.0, 0.0, 0.0, 0.0, 0.0, 0.0, 0.0, 0.0, 0.0, 0.0, 0.0, 0.0, 0.0, 0.0, 0.0, 0.0, 0.0, 0.0, 0.0, 0.0, 0.0, 0.0, 0.0, 0.0, 0.0, 0.0, 0.0, 0.0, 0.0, 0.0, 0.0, 0.0, 0.0, 0.0, 0.0, 0.0, 0.0, 0.0, 0.0, 0.0, 0.0, 0.0, 0.0, 0.0, 0.0, 0.0, 0.0, 0.0, 0.0, 0.0, 0.0, 0.0, 0.0, 0.0, 0.0, 0.0, 0.0, 0.0, 0.0, 0.0, 0.0, 0.0, 0.0, 0.0, 0.0, 0.0, 0.0, 0.0, 0.0, 0.0, 0.0, 0.0, 0.0, 0.0, 0.0, 0.0, 0.0, 0.0, 0.0, 0.0, 0.0, 0.0, 0.0, 0.0, 0.0, 0.0, 0.0, 0.0, 0.0, 0.0, 0.0, 0.0, 0.0, 0.0, 0.0, 0.0, 0.0, 0.0, 0.0, 0.0, 0.0, 0.0, 0.0, 0.0, 0.0, 0.0, 0.0, 0.0, 0.0, 0.0, 0.0, 0.0, 0.0, 0.0, 0.0, 0.0, 0.0, 0.0, 0.0, 0.0, 0.0, 0.0, 0.0, 0.0, 0.0, 0.0, 0.0, 0.0, 0.0, 0.0, 0.0, 0.0, 0.0, 0.0, 0.0, 0.0, 0.0, 0.0, 0.0, 0.0, 0.0, 0.0, 0.0, 0.0, 0.0, 0.0, 0.0, 0.0, 0.0, 0.0, 0.0, 0.0, 0.0, 0.0, 0.0, 0.0, 0.0, 0.0, 0.0, 0.0, 0.0, 0.0, 0.0, 0.0, 0.0, 0.0, 0.0, 0.0, 0.0, 0.0, 0.0, 0.0, 0.0, 0.0, 0.0, 0.0, 0.0, 0.0, 0.0, 0.0, 0.0, 0.0, 0.0, 0.0, 0.0, 0.0, 0.0, 0.0, 0.0, 0.0, 0.0, 0.0, 0.0, 0.0, 0.0, 0.0, 0.0, 0.0, 0.0, 0.0, 0.0, 0.0, 0.0, 0.0, 0.0, 0.0, 0.0, 0.0, 0.0, 0.0, 0.0, 0.0, 0.0, 0.0, 0.0, 0.0, 0.0, 0.0, 0.0, 0.0, 0.0, 0.0, 0.0, 0.0, 0.0, 0.0, 0.0, 0.0, 0.0, 0.0, 0.0, 0.0, 0.0, 0.0, 0.0, 0.0, 0.0, 0.0, 0.0, 0.0, 0.0, 0.0, 0.0, 0.0, 0.0, 0.0, 0.0, 0.0, 0.0, 0.0, 0.0, 0.0, 0.0, 0.0, 0.0, 0.0, 0.0, 0.0, 0.0, 0.0, 0.0, 0.0, 0.0, 0.0, 0.0, 0.0, 0.0, 0.0, 0.0, 0.0, 0.0, 0.0, 0.0, 0.0, 0.0, 0.0, 0.0, 0.0, 0.0, 0.0, 0.0, 0.0, 0.0, 0.0, 0.0, 0.0, 0.0, 0.0, 0.0, 0.0, 0.0, 0.0, 0.0, 0.0, 0.0, 0.0, 0.0, 0.0, 0.0, 0.0, 0.0, 0.0, 0.0, 0.0, 0.0, 0.0, 0.0, 0.0, 0.0, 0.0, 0.0, 0.0, 0.0, 0.0, 0.0, 0.0, 0.0, 0.0, 0.0, 0.0, 0.0, 0.0, 0.0, 0.0, 0.0, 0.0, 0.0, 0.0, 0.0, 0.0, 0.0, 0.0, 0.0, 0.0, 0.0, 0.0, 0.0])
me_cube.materials.append(mat_material)
me_cube.use_remesh_preserve_volume = False
me_cube.use_remesh_preserve_attributes = False
me_cube.use_mirror_vertex_groups = False
me_cube.update()

# ---- objects
ob_cube = bpy.data.objects.new('Cube', me_cube)

# ---- transforms, parenting, visibility, modifiers, constraints
ob_cube.location = (0.0, 0.0, 0.0)
ob_cube.lock_rotations_4d = False
ob_cube.empty_display_type = 'ARROWS'
ob_cube.lineart.crease_threshold = 0.0

# ---- collection membership
col_collection_1.objects.link(ob_cube)

# ---- scene / render settings (as saved in the file)
scene.frame_start = 1; scene.frame_end = 250; scene.frame_set(1)
scene.render.engine = 'BLENDER_EEVEE_NEXT'
scene.render.resolution_percentage = 50
scene.render.dither_intensity = 0.0
scene.cycles.use_denoising = False
scene.cycles.samples = 10
scene.cycles.sampling_pattern = 'TABULATED_SOBOL'
scene.cycles.light_sampling_threshold = 0.0
scene.cycles.use_adaptive_sampling = False
scene.cycles.use_light_tree = False
scene.cycles.blur_glossy = 0.0
scene.cycles.pixel_filter_type = 'GAUSSIAN'
scene.cycles.sample_clamp_indirect = 0.0
scene.view_settings.view_transform = 'Standard'
bpy.context.view_layer.update()

# ---- added for rendering (the .blend has no active camera and no usable light): camera, sun
cam_auto = bpy.data.cameras.new('AutoCamera')
cam_auto.lens = 50.0
cam_auto.sensor_width = 36.0
cam_auto.clip_end = 1000.0
ob_auto_camera = bpy.data.objects.new('AutoCamera', cam_auto)
scene.collection.objects.link(ob_auto_camera)
ob_auto_camera.location = (13.0914, -15.7097, 10.346)
ob_auto_camera.rotation_euler = (1.09748, -7.21219e-08, 0.694738)
scene.camera = ob_auto_camera
light_auto_sun = bpy.data.lights.new('AutoSun', 'SUN')
light_auto_sun.energy = 3.0
light_auto_sun.angle = 0.0523599
ob_auto_sun = bpy.data.objects.new('AutoSun', light_auto_sun)
scene.collection.objects.link(ob_auto_sun)
ob_auto_sun.rotation_euler = (0.872665, 0.174533, 0.523599)
bpy.context.view_layer.update()
